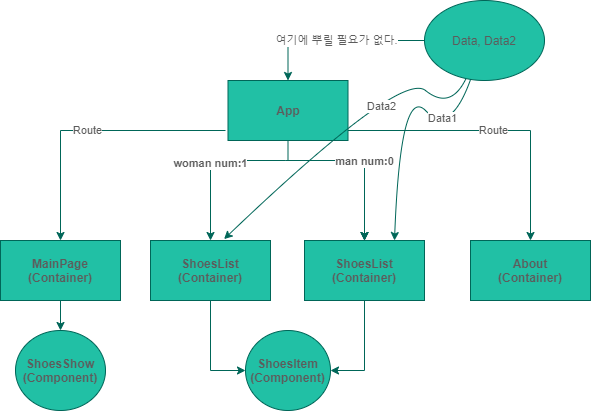

The diagram above was exported from draw.io. Its source (the exported page's mxGraphModel, read from the mxfile embedded in the PNG):
<mxGraphModel dx="1038" dy="547" grid="1" gridSize="10" guides="1" tooltips="1" connect="1" arrows="1" fold="1" page="1" pageScale="1" pageWidth="827" pageHeight="1169" math="0" shadow="0">
  <root>
    <mxCell id="0" />
    <mxCell id="1" parent="0" />
    <mxCell id="UjGEt6NS31NFNQWhRx7Z-18" value="Route" style="edgeStyle=orthogonalEdgeStyle;rounded=0;orthogonalLoop=1;jettySize=auto;html=1;entryX=0.5;entryY=0;entryDx=0;entryDy=0;strokeColor=#006658;fontColor=#5C5C5C;" parent="1" target="UjGEt6NS31NFNQWhRx7Z-14" edge="1">
      <mxGeometry relative="1" as="geometry">
        <mxPoint x="325" y="140" as="sourcePoint" />
      </mxGeometry>
    </mxCell>
    <mxCell id="UjGEt6NS31NFNQWhRx7Z-20" value="woman num:1" style="edgeStyle=orthogonalEdgeStyle;rounded=0;orthogonalLoop=1;jettySize=auto;html=1;fontStyle=1;strokeColor=#006658;fontColor=#5C5C5C;" parent="1" target="UjGEt6NS31NFNQWhRx7Z-19" edge="1">
      <mxGeometry relative="1" as="geometry">
        <mxPoint x="385" y="170" as="sourcePoint" />
      </mxGeometry>
    </mxCell>
    <mxCell id="UjGEt6NS31NFNQWhRx7Z-22" value="Route" style="edgeStyle=orthogonalEdgeStyle;rounded=0;orthogonalLoop=1;jettySize=auto;html=1;strokeColor=#006658;fontColor=#5C5C5C;" parent="1" target="UjGEt6NS31NFNQWhRx7Z-21" edge="1">
      <mxGeometry relative="1" as="geometry">
        <mxPoint x="445" y="140" as="sourcePoint" />
      </mxGeometry>
    </mxCell>
    <mxCell id="UjGEt6NS31NFNQWhRx7Z-34" value="" style="edgeStyle=orthogonalEdgeStyle;rounded=0;orthogonalLoop=1;jettySize=auto;html=1;strokeColor=#006658;fontColor=#5C5C5C;" parent="1" target="UjGEt6NS31NFNQWhRx7Z-29" edge="1">
      <mxGeometry relative="1" as="geometry">
        <mxPoint x="385" y="170" as="sourcePoint" />
      </mxGeometry>
    </mxCell>
    <mxCell id="AYKjG4M4rFGmPfoDvZNm-1" value="" style="edgeStyle=orthogonalEdgeStyle;rounded=0;orthogonalLoop=1;jettySize=auto;html=1;strokeColor=#006658;fontColor=#5C5C5C;" edge="1" parent="1" source="UjGEt6NS31NFNQWhRx7Z-8" target="UjGEt6NS31NFNQWhRx7Z-29">
      <mxGeometry relative="1" as="geometry">
        <Array as="points">
          <mxPoint x="388" y="170" />
          <mxPoint x="464" y="170" />
        </Array>
      </mxGeometry>
    </mxCell>
    <mxCell id="UjGEt6NS31NFNQWhRx7Z-8" value="&lt;b&gt;App&lt;/b&gt;" style="rounded=0;whiteSpace=wrap;html=1;fillColor=#21C0A5;strokeColor=#006658;fontColor=#5C5C5C;" parent="1" vertex="1">
      <mxGeometry x="327.5" y="90" width="120" height="60" as="geometry" />
    </mxCell>
    <mxCell id="UjGEt6NS31NFNQWhRx7Z-13" style="edgeStyle=orthogonalEdgeStyle;rounded=0;orthogonalLoop=1;jettySize=auto;html=1;exitX=0.5;exitY=1;exitDx=0;exitDy=0;strokeColor=#006658;fontColor=#5C5C5C;" parent="1" edge="1">
      <mxGeometry relative="1" as="geometry">
        <mxPoint x="385" y="410" as="sourcePoint" />
        <mxPoint x="385" y="410" as="targetPoint" />
      </mxGeometry>
    </mxCell>
    <mxCell id="UjGEt6NS31NFNQWhRx7Z-36" value="" style="edgeStyle=orthogonalEdgeStyle;rounded=0;orthogonalLoop=1;jettySize=auto;html=1;strokeColor=#006658;fontColor=#5C5C5C;" parent="1" source="UjGEt6NS31NFNQWhRx7Z-14" target="UjGEt6NS31NFNQWhRx7Z-26" edge="1">
      <mxGeometry relative="1" as="geometry" />
    </mxCell>
    <mxCell id="UjGEt6NS31NFNQWhRx7Z-14" value="MainPage&lt;br&gt;(Container)" style="rounded=0;whiteSpace=wrap;html=1;verticalAlign=middle;fontStyle=1;fillColor=#21C0A5;strokeColor=#006658;fontColor=#5C5C5C;" parent="1" vertex="1">
      <mxGeometry x="100" y="250" width="120" height="60" as="geometry" />
    </mxCell>
    <mxCell id="UjGEt6NS31NFNQWhRx7Z-19" value="ShoesList&lt;br&gt;(Container)" style="rounded=0;whiteSpace=wrap;html=1;verticalAlign=middle;fontStyle=1;fillColor=#21C0A5;strokeColor=#006658;fontColor=#5C5C5C;" parent="1" vertex="1">
      <mxGeometry x="250" y="250" width="120" height="60" as="geometry" />
    </mxCell>
    <mxCell id="UjGEt6NS31NFNQWhRx7Z-21" value="About&lt;br&gt;(Container)" style="rounded=0;whiteSpace=wrap;html=1;verticalAlign=middle;fontStyle=1;fillColor=#21C0A5;strokeColor=#006658;fontColor=#5C5C5C;" parent="1" vertex="1">
      <mxGeometry x="570" y="250" width="120" height="60" as="geometry" />
    </mxCell>
    <mxCell id="UjGEt6NS31NFNQWhRx7Z-25" value="ShoesItem&lt;br&gt;(Component)" style="ellipse;whiteSpace=wrap;html=1;verticalAlign=middle;fontStyle=1;fillColor=#21C0A5;strokeColor=#006658;fontColor=#5C5C5C;" parent="1" vertex="1">
      <mxGeometry x="345" y="340" width="85" height="80" as="geometry" />
    </mxCell>
    <mxCell id="UjGEt6NS31NFNQWhRx7Z-26" value="ShoesShow&lt;br&gt;(Component)" style="ellipse;whiteSpace=wrap;html=1;verticalAlign=middle;fontStyle=1;fillColor=#21C0A5;strokeColor=#006658;fontColor=#5C5C5C;" parent="1" vertex="1">
      <mxGeometry x="115" y="340" width="90" height="80" as="geometry" />
    </mxCell>
    <mxCell id="UjGEt6NS31NFNQWhRx7Z-29" value="ShoesList&lt;br&gt;(Container)" style="rounded=0;whiteSpace=wrap;html=1;verticalAlign=middle;fontStyle=1;fillColor=#21C0A5;strokeColor=#006658;fontColor=#5C5C5C;" parent="1" vertex="1">
      <mxGeometry x="404" y="250" width="120" height="60" as="geometry" />
    </mxCell>
    <mxCell id="UjGEt6NS31NFNQWhRx7Z-30" value="man num:0" style="edgeStyle=orthogonalEdgeStyle;rounded=0;orthogonalLoop=1;jettySize=auto;html=1;exitX=0.5;exitY=1;exitDx=0;exitDy=0;entryX=0.5;entryY=0;entryDx=0;entryDy=0;fontStyle=1;strokeColor=#006658;fontColor=#5C5C5C;" parent="1" target="UjGEt6NS31NFNQWhRx7Z-29" edge="1">
      <mxGeometry relative="1" as="geometry">
        <mxPoint x="385" y="170" as="sourcePoint" />
        <mxPoint x="339" y="270" as="targetPoint" />
      </mxGeometry>
    </mxCell>
    <mxCell id="UjGEt6NS31NFNQWhRx7Z-32" style="edgeStyle=orthogonalEdgeStyle;rounded=0;orthogonalLoop=1;jettySize=auto;html=1;exitX=0.5;exitY=1;exitDx=0;exitDy=0;entryX=0;entryY=0.5;entryDx=0;entryDy=0;strokeColor=#006658;fontColor=#5C5C5C;" parent="1" source="UjGEt6NS31NFNQWhRx7Z-19" target="UjGEt6NS31NFNQWhRx7Z-25" edge="1">
      <mxGeometry relative="1" as="geometry">
        <mxPoint x="474" y="320" as="targetPoint" />
        <mxPoint x="440" y="390" as="sourcePoint" />
      </mxGeometry>
    </mxCell>
    <mxCell id="UjGEt6NS31NFNQWhRx7Z-33" style="edgeStyle=orthogonalEdgeStyle;rounded=0;orthogonalLoop=1;jettySize=auto;html=1;exitX=0.5;exitY=1;exitDx=0;exitDy=0;entryX=1;entryY=0.5;entryDx=0;entryDy=0;strokeColor=#006658;fontColor=#5C5C5C;" parent="1" source="UjGEt6NS31NFNQWhRx7Z-29" target="UjGEt6NS31NFNQWhRx7Z-25" edge="1">
      <mxGeometry relative="1" as="geometry">
        <mxPoint x="355" y="390" as="targetPoint" />
        <mxPoint x="320" y="320" as="sourcePoint" />
      </mxGeometry>
    </mxCell>
    <mxCell id="AYKjG4M4rFGmPfoDvZNm-4" value="여기에 뿌릴 필요가 없다." style="edgeStyle=orthogonalEdgeStyle;rounded=0;orthogonalLoop=1;jettySize=auto;html=1;entryX=0.5;entryY=0;entryDx=0;entryDy=0;strokeColor=#006658;fontColor=#5C5C5C;" edge="1" parent="1" source="AYKjG4M4rFGmPfoDvZNm-2" target="UjGEt6NS31NFNQWhRx7Z-8">
      <mxGeometry relative="1" as="geometry">
        <mxPoint x="450" y="110" as="targetPoint" />
      </mxGeometry>
    </mxCell>
    <mxCell id="AYKjG4M4rFGmPfoDvZNm-2" value="Data, Data2" style="ellipse;whiteSpace=wrap;html=1;fillColor=#21C0A5;strokeColor=#006658;fontColor=#5C5C5C;" vertex="1" parent="1">
      <mxGeometry x="524" y="10" width="120" height="80" as="geometry" />
    </mxCell>
    <mxCell id="AYKjG4M4rFGmPfoDvZNm-8" value="" style="curved=1;endArrow=classic;html=1;entryX=0.75;entryY=0;entryDx=0;entryDy=0;strokeColor=#006658;fontColor=#5C5C5C;" edge="1" parent="1" source="AYKjG4M4rFGmPfoDvZNm-2" target="UjGEt6NS31NFNQWhRx7Z-29">
      <mxGeometry width="50" height="50" relative="1" as="geometry">
        <mxPoint x="500" y="145" as="sourcePoint" />
        <mxPoint x="550" y="95" as="targetPoint" />
        <Array as="points">
          <mxPoint x="550" y="145" />
          <mxPoint x="500" y="95" />
        </Array>
      </mxGeometry>
    </mxCell>
    <mxCell id="AYKjG4M4rFGmPfoDvZNm-11" value="Data1" style="edgeLabel;html=1;align=center;verticalAlign=middle;resizable=0;points=[];fontColor=#5C5C5C;" vertex="1" connectable="0" parent="AYKjG4M4rFGmPfoDvZNm-8">
      <mxGeometry x="-0.4507" y="-6" relative="1" as="geometry">
        <mxPoint as="offset" />
      </mxGeometry>
    </mxCell>
    <mxCell id="AYKjG4M4rFGmPfoDvZNm-9" value="" style="curved=1;endArrow=classic;html=1;entryX=0.613;entryY=-0.023;entryDx=0;entryDy=0;entryPerimeter=0;strokeColor=#006658;fontColor=#5C5C5C;" edge="1" parent="1" source="AYKjG4M4rFGmPfoDvZNm-2" target="UjGEt6NS31NFNQWhRx7Z-19">
      <mxGeometry width="50" height="50" relative="1" as="geometry">
        <mxPoint x="580.0750853242262" y="98.90784982936839" as="sourcePoint" />
        <mxPoint x="504" y="260" as="targetPoint" />
        <Array as="points">
          <mxPoint x="550" y="120" />
          <mxPoint x="500" y="80" />
        </Array>
      </mxGeometry>
    </mxCell>
    <mxCell id="AYKjG4M4rFGmPfoDvZNm-10" value="Data2" style="edgeLabel;html=1;align=center;verticalAlign=middle;resizable=0;points=[];fontColor=#5C5C5C;" vertex="1" connectable="0" parent="AYKjG4M4rFGmPfoDvZNm-9">
      <mxGeometry x="-0.1966" y="12" relative="1" as="geometry">
        <mxPoint as="offset" />
      </mxGeometry>
    </mxCell>
  </root>
</mxGraphModel>